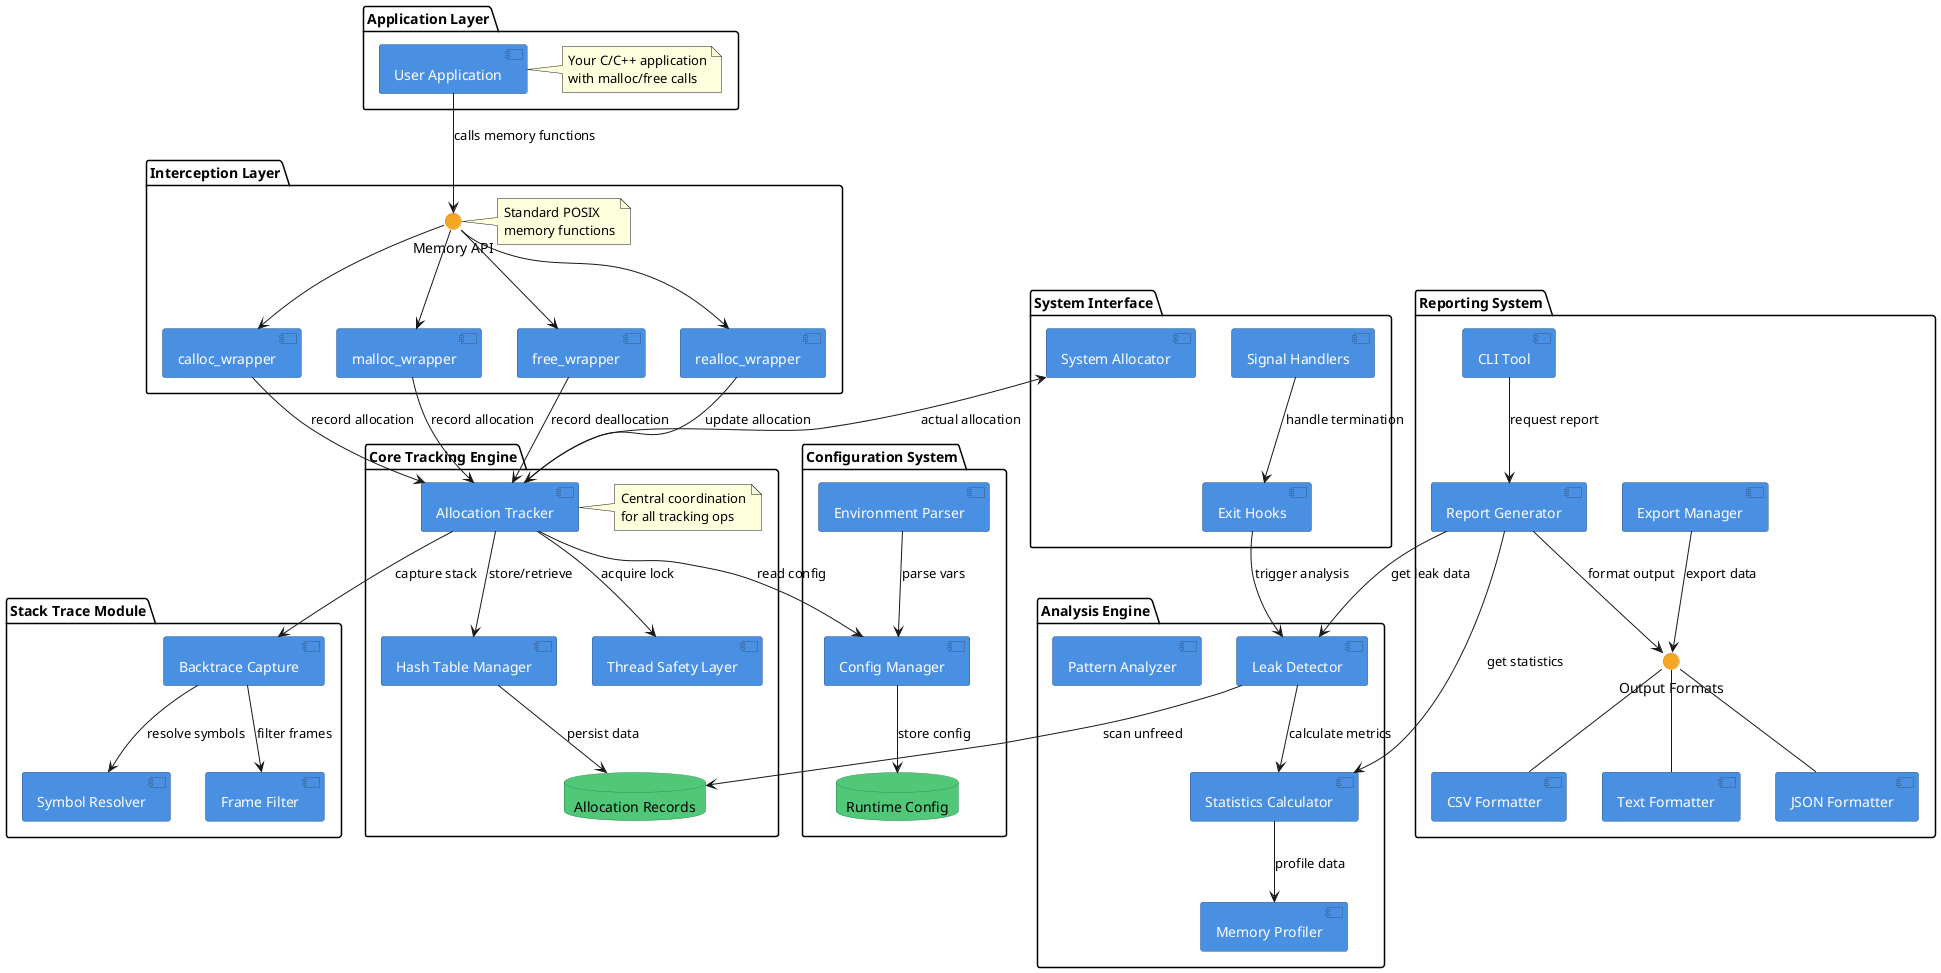

The diagram above was rendered by PlantUML. Its source (embedded in the PNG):
@startuml Memory_Debugger_Components

!define COMPONENT_COLOR #4A90E2
!define DATABASE_COLOR #50C878
!define INTERFACE_COLOR #F5A623

skinparam component {
    BackgroundColor COMPONENT_COLOR
    BorderColor #2E5C8A
    FontColor white
}

skinparam database {
    BackgroundColor DATABASE_COLOR
    BorderColor #2E8B57
}

skinparam interface {
    BackgroundColor INTERFACE_COLOR
    BorderColor #D68910
}

package "Application Layer" {
    [User Application] as App
    note right of App
        Your C/C++ application
        with malloc/free calls
    end note
}

package "Interception Layer" {
    interface "Memory API" as MemAPI
    [malloc_wrapper] as MallocW
    [free_wrapper] as FreeW
    [realloc_wrapper] as ReallocW
    [calloc_wrapper] as CallocW
    
    note right of MemAPI
        Standard POSIX
        memory functions
    end note
}

package "Core Tracking Engine" {
    [Allocation Tracker] as Tracker
    [Hash Table Manager] as HashMgr
    [Thread Safety Layer] as ThreadSafe
    database "Allocation Records" as AllocDB
    
    note right of Tracker
        Central coordination
        for all tracking ops
    end note
}

package "Stack Trace Module" {
    [Backtrace Capture] as BTrace
    [Symbol Resolver] as SymResolver
    [Frame Filter] as FrameFilter
}

package "Analysis Engine" {
    [Leak Detector] as LeakDet
    [Statistics Calculator] as Stats
    [Memory Profiler] as Profiler
    [Pattern Analyzer] as Pattern
}

package "Reporting System" {
    [Report Generator] as ReportGen
    [CLI Tool] as CLI
    [Export Manager] as Export
    interface "Output Formats" as Formats
    
    Formats -- [Text Formatter]
    Formats -- [JSON Formatter]
    Formats -- [CSV Formatter]
}

package "Configuration System" {
    [Environment Parser] as EnvParser
    [Config Manager] as ConfigMgr
    database "Runtime Config" as ConfigDB
}

package "System Interface" {
    [System Allocator] as SysAlloc
    [Signal Handlers] as Signals
    [Exit Hooks] as ExitHooks
}

' Connections
App --> MemAPI : "calls memory functions"
MemAPI --> MallocW
MemAPI --> FreeW
MemAPI --> ReallocW
MemAPI --> CallocW

MallocW --> Tracker : "record allocation"
FreeW --> Tracker : "record deallocation"
ReallocW --> Tracker : "update allocation"
CallocW --> Tracker : "record allocation"

Tracker --> ThreadSafe : "acquire lock"
Tracker --> HashMgr : "store/retrieve"
HashMgr --> AllocDB : "persist data"

Tracker --> BTrace : "capture stack"
BTrace --> SymResolver : "resolve symbols"
BTrace --> FrameFilter : "filter frames"

Tracker --> SysAlloc : "actual allocation"

ExitHooks --> LeakDet : "trigger analysis"
LeakDet --> AllocDB : "scan unfreed"
LeakDet --> Stats : "calculate metrics"
Stats --> Profiler : "profile data"

ReportGen --> LeakDet : "get leak data"
ReportGen --> Stats : "get statistics"
ReportGen --> Formats : "format output"

CLI --> ReportGen : "request report"
Export --> Formats : "export data"

EnvParser --> ConfigMgr : "parse vars"
ConfigMgr --> ConfigDB : "store config"
Tracker --> ConfigMgr : "read config"

Signals --> ExitHooks : "handle termination"

@enduml